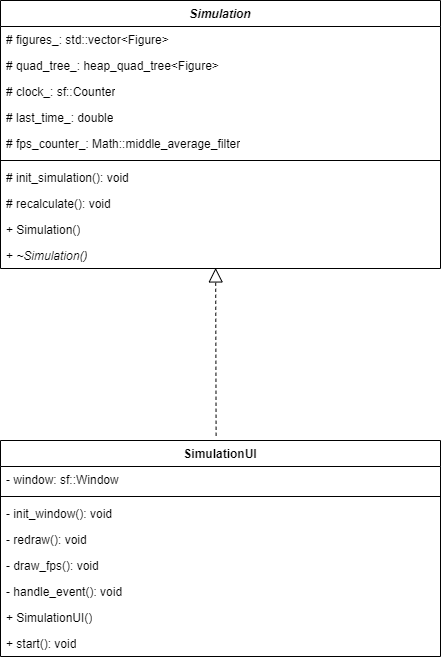

The diagram above was exported from draw.io. Its source (the exported page's mxGraphModel, read from the mxfile embedded in the PNG):
<mxGraphModel dx="2263" dy="795" grid="1" gridSize="10" guides="1" tooltips="1" connect="1" arrows="1" fold="1" page="1" pageScale="1" pageWidth="827" pageHeight="1169" math="0" shadow="0">
  <root>
    <mxCell id="0" />
    <mxCell id="1" parent="0" />
    <mxCell id="QNR-yJCA4MaJLPURuo5s-31" value="" style="group" parent="1" vertex="1" connectable="0">
      <mxGeometry x="-230" y="50" width="440" height="656" as="geometry" />
    </mxCell>
    <mxCell id="QNR-yJCA4MaJLPURuo5s-1" value="&lt;i&gt;Simulation&lt;/i&gt;" style="swimlane;fontStyle=1;align=center;verticalAlign=top;childLayout=stackLayout;horizontal=1;startSize=26;horizontalStack=0;resizeParent=1;resizeParentMax=0;resizeLast=0;collapsible=1;marginBottom=0;whiteSpace=wrap;html=1;" parent="QNR-yJCA4MaJLPURuo5s-31" vertex="1">
      <mxGeometry width="439.99999999999994" height="268" as="geometry" />
    </mxCell>
    <mxCell id="QNR-yJCA4MaJLPURuo5s-3" value="# figures_: std::vector&amp;lt;Figure&amp;gt;" style="text;strokeColor=none;fillColor=none;align=left;verticalAlign=top;spacingLeft=4;spacingRight=4;overflow=hidden;rotatable=0;points=[[0,0.5],[1,0.5]];portConstraint=eastwest;whiteSpace=wrap;html=1;" parent="QNR-yJCA4MaJLPURuo5s-1" vertex="1">
      <mxGeometry y="26" width="439.99999999999994" height="26" as="geometry" />
    </mxCell>
    <mxCell id="QNR-yJCA4MaJLPURuo5s-12" value="# quad_tree_: heap_quad_tree&amp;lt;Figure&amp;gt;" style="text;strokeColor=none;fillColor=none;align=left;verticalAlign=top;spacingLeft=4;spacingRight=4;overflow=hidden;rotatable=0;points=[[0,0.5],[1,0.5]];portConstraint=eastwest;whiteSpace=wrap;html=1;" parent="QNR-yJCA4MaJLPURuo5s-1" vertex="1">
      <mxGeometry y="52" width="439.99999999999994" height="26" as="geometry" />
    </mxCell>
    <mxCell id="QNR-yJCA4MaJLPURuo5s-11" value="# clock_: sf::Counter" style="text;strokeColor=none;fillColor=none;align=left;verticalAlign=top;spacingLeft=4;spacingRight=4;overflow=hidden;rotatable=0;points=[[0,0.5],[1,0.5]];portConstraint=eastwest;whiteSpace=wrap;html=1;" parent="QNR-yJCA4MaJLPURuo5s-1" vertex="1">
      <mxGeometry y="78" width="439.99999999999994" height="26" as="geometry" />
    </mxCell>
    <mxCell id="QNR-yJCA4MaJLPURuo5s-4" value="# last_time_: double" style="text;strokeColor=none;fillColor=none;align=left;verticalAlign=top;spacingLeft=4;spacingRight=4;overflow=hidden;rotatable=0;points=[[0,0.5],[1,0.5]];portConstraint=eastwest;whiteSpace=wrap;html=1;" parent="QNR-yJCA4MaJLPURuo5s-1" vertex="1">
      <mxGeometry y="104" width="439.99999999999994" height="26" as="geometry" />
    </mxCell>
    <mxCell id="QNR-yJCA4MaJLPURuo5s-5" value="# fps_counter_:&amp;nbsp;Math::middle_average_filter" style="text;strokeColor=none;fillColor=none;align=left;verticalAlign=top;spacingLeft=4;spacingRight=4;overflow=hidden;rotatable=0;points=[[0,0.5],[1,0.5]];portConstraint=eastwest;whiteSpace=wrap;html=1;" parent="QNR-yJCA4MaJLPURuo5s-1" vertex="1">
      <mxGeometry y="130" width="439.99999999999994" height="26" as="geometry" />
    </mxCell>
    <mxCell id="QNR-yJCA4MaJLPURuo5s-2" value="" style="line;strokeWidth=1;fillColor=none;align=left;verticalAlign=middle;spacingTop=-1;spacingLeft=3;spacingRight=3;rotatable=0;labelPosition=right;points=[];portConstraint=eastwest;strokeColor=inherit;" parent="QNR-yJCA4MaJLPURuo5s-1" vertex="1">
      <mxGeometry y="156" width="439.99999999999994" height="8" as="geometry" />
    </mxCell>
    <mxCell id="QNR-yJCA4MaJLPURuo5s-8" value="# init_simulation(): void" style="text;strokeColor=none;fillColor=none;align=left;verticalAlign=top;spacingLeft=4;spacingRight=4;overflow=hidden;rotatable=0;points=[[0,0.5],[1,0.5]];portConstraint=eastwest;whiteSpace=wrap;html=1;" parent="QNR-yJCA4MaJLPURuo5s-1" vertex="1">
      <mxGeometry y="164" width="439.99999999999994" height="26" as="geometry" />
    </mxCell>
    <mxCell id="QNR-yJCA4MaJLPURuo5s-19" value="# recalculate(): void" style="text;strokeColor=none;fillColor=none;align=left;verticalAlign=top;spacingLeft=4;spacingRight=4;overflow=hidden;rotatable=0;points=[[0,0.5],[1,0.5]];portConstraint=eastwest;whiteSpace=wrap;html=1;" parent="QNR-yJCA4MaJLPURuo5s-1" vertex="1">
      <mxGeometry y="190" width="439.99999999999994" height="26" as="geometry" />
    </mxCell>
    <mxCell id="QNR-yJCA4MaJLPURuo5s-18" value="+ Simulation()" style="text;strokeColor=none;fillColor=none;align=left;verticalAlign=top;spacingLeft=4;spacingRight=4;overflow=hidden;rotatable=0;points=[[0,0.5],[1,0.5]];portConstraint=eastwest;whiteSpace=wrap;html=1;" parent="QNR-yJCA4MaJLPURuo5s-1" vertex="1">
      <mxGeometry y="216" width="439.99999999999994" height="26" as="geometry" />
    </mxCell>
    <mxCell id="QNR-yJCA4MaJLPURuo5s-23" value="+ &lt;i&gt;~Simulation()&lt;/i&gt;" style="text;strokeColor=none;fillColor=none;align=left;verticalAlign=top;spacingLeft=4;spacingRight=4;overflow=hidden;rotatable=0;points=[[0,0.5],[1,0.5]];portConstraint=eastwest;whiteSpace=wrap;html=1;" parent="QNR-yJCA4MaJLPURuo5s-1" vertex="1">
      <mxGeometry y="242" width="439.99999999999994" height="26" as="geometry" />
    </mxCell>
    <mxCell id="QNR-yJCA4MaJLPURuo5s-6" value="SimulationUI" style="swimlane;fontStyle=1;align=center;verticalAlign=top;childLayout=stackLayout;horizontal=1;startSize=26;horizontalStack=0;resizeParent=1;resizeParentMax=0;resizeLast=0;collapsible=1;marginBottom=0;whiteSpace=wrap;html=1;" parent="QNR-yJCA4MaJLPURuo5s-31" vertex="1">
      <mxGeometry y="440" width="439.99999999999994" height="216" as="geometry" />
    </mxCell>
    <mxCell id="QNR-yJCA4MaJLPURuo5s-9" value="- window: sf::Window" style="text;strokeColor=none;fillColor=none;align=left;verticalAlign=top;spacingLeft=4;spacingRight=4;overflow=hidden;rotatable=0;points=[[0,0.5],[1,0.5]];portConstraint=eastwest;whiteSpace=wrap;html=1;" parent="QNR-yJCA4MaJLPURuo5s-6" vertex="1">
      <mxGeometry y="26" width="439.99999999999994" height="26" as="geometry" />
    </mxCell>
    <mxCell id="QNR-yJCA4MaJLPURuo5s-7" value="" style="line;strokeWidth=1;fillColor=none;align=left;verticalAlign=middle;spacingTop=-1;spacingLeft=3;spacingRight=3;rotatable=0;labelPosition=right;points=[];portConstraint=eastwest;strokeColor=inherit;" parent="QNR-yJCA4MaJLPURuo5s-6" vertex="1">
      <mxGeometry y="52" width="439.99999999999994" height="8" as="geometry" />
    </mxCell>
    <mxCell id="QNR-yJCA4MaJLPURuo5s-10" value="- init_window(): void" style="text;strokeColor=none;fillColor=none;align=left;verticalAlign=top;spacingLeft=4;spacingRight=4;overflow=hidden;rotatable=0;points=[[0,0.5],[1,0.5]];portConstraint=eastwest;whiteSpace=wrap;html=1;" parent="QNR-yJCA4MaJLPURuo5s-6" vertex="1">
      <mxGeometry y="60" width="439.99999999999994" height="26" as="geometry" />
    </mxCell>
    <mxCell id="QNR-yJCA4MaJLPURuo5s-26" value="- redraw(): void" style="text;strokeColor=none;fillColor=none;align=left;verticalAlign=top;spacingLeft=4;spacingRight=4;overflow=hidden;rotatable=0;points=[[0,0.5],[1,0.5]];portConstraint=eastwest;whiteSpace=wrap;html=1;" parent="QNR-yJCA4MaJLPURuo5s-6" vertex="1">
      <mxGeometry y="86" width="439.99999999999994" height="26" as="geometry" />
    </mxCell>
    <mxCell id="QNR-yJCA4MaJLPURuo5s-27" value="- draw_fps(): void" style="text;strokeColor=none;fillColor=none;align=left;verticalAlign=top;spacingLeft=4;spacingRight=4;overflow=hidden;rotatable=0;points=[[0,0.5],[1,0.5]];portConstraint=eastwest;whiteSpace=wrap;html=1;" parent="QNR-yJCA4MaJLPURuo5s-6" vertex="1">
      <mxGeometry y="112" width="439.99999999999994" height="26" as="geometry" />
    </mxCell>
    <mxCell id="QNR-yJCA4MaJLPURuo5s-28" value="- handle_event(): void" style="text;strokeColor=none;fillColor=none;align=left;verticalAlign=top;spacingLeft=4;spacingRight=4;overflow=hidden;rotatable=0;points=[[0,0.5],[1,0.5]];portConstraint=eastwest;whiteSpace=wrap;html=1;" parent="QNR-yJCA4MaJLPURuo5s-6" vertex="1">
      <mxGeometry y="138" width="439.99999999999994" height="26" as="geometry" />
    </mxCell>
    <mxCell id="QNR-yJCA4MaJLPURuo5s-29" value="+ SimulationUI()" style="text;strokeColor=none;fillColor=none;align=left;verticalAlign=top;spacingLeft=4;spacingRight=4;overflow=hidden;rotatable=0;points=[[0,0.5],[1,0.5]];portConstraint=eastwest;whiteSpace=wrap;html=1;" parent="QNR-yJCA4MaJLPURuo5s-6" vertex="1">
      <mxGeometry y="164" width="439.99999999999994" height="26" as="geometry" />
    </mxCell>
    <mxCell id="QNR-yJCA4MaJLPURuo5s-30" value="+ start(): void" style="text;strokeColor=none;fillColor=none;align=left;verticalAlign=top;spacingLeft=4;spacingRight=4;overflow=hidden;rotatable=0;points=[[0,0.5],[1,0.5]];portConstraint=eastwest;whiteSpace=wrap;html=1;" parent="QNR-yJCA4MaJLPURuo5s-6" vertex="1">
      <mxGeometry y="190" width="439.99999999999994" height="26" as="geometry" />
    </mxCell>
    <mxCell id="QNR-yJCA4MaJLPURuo5s-24" value="" style="endArrow=block;dashed=1;endFill=0;endSize=12;html=1;rounded=0;exitX=0.49;exitY=-0.022;exitDx=0;exitDy=0;exitPerimeter=0;entryX=0.489;entryY=0.978;entryDx=0;entryDy=0;entryPerimeter=0;" parent="QNR-yJCA4MaJLPURuo5s-31" source="QNR-yJCA4MaJLPURuo5s-6" target="QNR-yJCA4MaJLPURuo5s-23" edge="1">
      <mxGeometry width="160" relative="1" as="geometry">
        <mxPoint x="214.88372093023253" y="395" as="sourcePoint" />
        <mxPoint x="214.88372093023253" y="270" as="targetPoint" />
      </mxGeometry>
    </mxCell>
  </root>
</mxGraphModel>